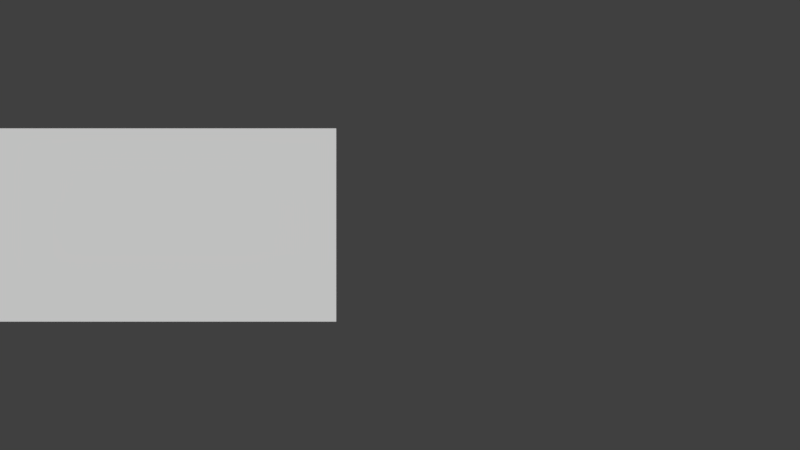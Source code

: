# Source: LibGui.blend  (saved by Blender 2.79.0; exported with 4.5.12 LTS)
import bpy
from mathutils import Matrix  # noqa: F401  (used for matrix-valued properties, if any)

bpy.ops.wm.read_factory_settings(use_empty=True)
scene = bpy.context.scene
scene.name = 'LibGui'

# ---- collections
col_collection_1 = bpy.data.collections.new('Collection 1'); scene.collection.children.link(col_collection_1)
col_collection_1.hide_render = True
col_collection_1.hide_viewport = True
col_collection_2 = bpy.data.collections.new('Collection 2'); scene.collection.children.link(col_collection_2)
col_collection_2.hide_render = True
col_collection_2.hide_viewport = True
col_collection_3 = bpy.data.collections.new('Collection 3'); scene.collection.children.link(col_collection_3)
col_collection_3.hide_render = True
col_collection_3.hide_viewport = True
col_collection_11 = bpy.data.collections.new('Collection 11'); scene.collection.children.link(col_collection_11)
col_collection_11.hide_render = True
col_collection_11.hide_viewport = True
col_collection_12 = bpy.data.collections.new('Collection 12'); scene.collection.children.link(col_collection_12)
col_collection_12.hide_render = True
col_collection_12.hide_viewport = True
col_collection_13 = bpy.data.collections.new('Collection 13'); scene.collection.children.link(col_collection_13)
col_guicheckbox = bpy.data.collections.new('GuiCheckbox')  # instanced only; not linked into the scene
col_hidden_3_001 = bpy.data.collections.new('Hidden 3.001'); col_guicheckbox.children.link(col_hidden_3_001)
col_hidden_3_001.hide_render = True
col_hidden_3_001.hide_viewport = True
col_guibutton = bpy.data.collections.new('GuiButton')  # instanced only; not linked into the scene
col_hidden_3 = bpy.data.collections.new('Hidden 3'); col_guibutton.children.link(col_hidden_3)
col_hidden_3.hide_render = True
col_hidden_3.hide_viewport = True
col_guitext = bpy.data.collections.new('GuiText')  # instanced only; not linked into the scene
col_hidden_3_002 = bpy.data.collections.new('Hidden 3.002'); col_guitext.children.link(col_hidden_3_002)
col_hidden_3_002.hide_render = True
col_hidden_3_002.hide_viewport = True

# ---- materials (node trees are filled in below, after node groups)
mat_txtchar4 = bpy.data.materials.new('_TxtChar4')
mat_txtchar4.alpha_threshold = 0.0
mat_txtchar4.use_transparent_shadow = False
mat_txtchar4.roughness = 0.5
mat_txtchar4.specular_intensity = 0.0
mat_txtchar3 = bpy.data.materials.new('_TxtChar3')
mat_txtchar3.alpha_threshold = 0.0
mat_txtchar3.use_transparent_shadow = False
mat_txtchar3.roughness = 0.5
mat_txtchar3.specular_intensity = 0.0
mat_txtchar5 = bpy.data.materials.new('_TxtChar5')
mat_txtchar5.alpha_threshold = 0.0
mat_txtchar5.use_transparent_shadow = False
mat_txtchar5.roughness = 0.5
mat_txtchar5.specular_intensity = 0.0
mat_txtchar2 = bpy.data.materials.new('_TxtChar2')
mat_txtchar2.alpha_threshold = 0.0
mat_txtchar2.use_transparent_shadow = False
mat_txtchar2.roughness = 0.5
mat_txtchar2.specular_intensity = 0.0
mat_txtchar1 = bpy.data.materials.new('_TxtChar1')
mat_txtchar1.alpha_threshold = 0.0
mat_txtchar1.use_transparent_shadow = False
mat_txtchar1.roughness = 0.5
mat_txtchar1.specular_intensity = 0.0
mat_guiwidget = bpy.data.materials.new('GuiWidget')
mat_guiwidget.alpha_threshold = 0.0
mat_guiwidget.use_transparent_shadow = False
mat_guiwidget.diffuse_color = (1.0, 1.0, 1.0, 1.0)
mat_guiwidget.roughness = 0.5
mat_guiwidget.specular_intensity = 0.0
mat_logo_macaw_squad = bpy.data.materials.new('logo_Macaw_squad')
mat_logo_macaw_squad.alpha_threshold = 0.0
mat_logo_macaw_squad.use_transparent_shadow = False
mat_logo_macaw_squad.roughness = 0.5
mat_logo_macaw_squad.specular_intensity = 0.0

# ---- material node trees

# ---- world
world_world = bpy.data.worlds.new('World'); scene.world = world_world
world_world.color = (0.05088, 0.05088, 0.05088)
world_world.use_sun_shadow = False
world_world.sun_shadow_jitter_overblur = 0.0
world_world.cycles.sampling_method = 'MANUAL'

# ---- cameras
cam_camera = bpy.data.cameras.new('Camera')
cam_camera.clip_end = 100.0
cam_camera.lens = 35.0
cam_camera.sensor_width = 32.0
cam_camera.sensor_height = 18.0
cam_camera.display_size = 2.0
cam_camera.dof.focus_distance = 0.0
cam_camera.dof.aperture_fstop = 128.0
cam_camera.dof.aperture_blades = 6

# ---- meshes
me_txtchar4 = bpy.data.meshes.new('_TxtChar4')
me_txtchar4.from_pydata([(0.0, -1.0, 1.192e-07), (1.0, -1.0, -5.96e-08), (0.0, 7.105e-15, 8.742e-08), (1.0, -7.105e-15, -8.742e-08)], [], [(0, 1, 3, 2)])
_uv = me_txtchar4.uv_layers.new(name='UVMap')
_uv.uv.foreach_set('vector', [0.0, 0.0, 1.0, 0.0, 1.0, 1.0, 0.0, 1.0])
me_txtchar4.materials.append(mat_txtchar4)
me_txtchar4.use_remesh_preserve_volume = False
me_txtchar4.use_remesh_preserve_attributes = False
me_txtchar4.use_mirror_vertex_groups = False
me_txtchar4.update()
me_txtchar3 = bpy.data.meshes.new('_TxtChar3')
me_txtchar3.from_pydata([(0.0, -1.0, 1.192e-07), (1.0, -1.0, -5.96e-08), (0.0, 7.105e-15, 8.742e-08), (1.0, -7.105e-15, -8.742e-08)], [], [(0, 1, 3, 2)])
_uv = me_txtchar3.uv_layers.new(name='UVMap')
_uv.uv.foreach_set('vector', [0.0, 0.0, 1.0, 0.0, 1.0, 1.0, 0.0, 1.0])
me_txtchar3.materials.append(mat_txtchar3)
me_txtchar3.use_remesh_preserve_volume = False
me_txtchar3.use_remesh_preserve_attributes = False
me_txtchar3.use_mirror_vertex_groups = False
me_txtchar3.update()
me_txtchar5 = bpy.data.meshes.new('_TxtChar5')
me_txtchar5.from_pydata([(0.0, -1.0, 1.192e-07), (1.0, -1.0, -5.96e-08), (0.0, 7.105e-15, 8.742e-08), (1.0, -7.105e-15, -8.742e-08)], [], [(0, 1, 3, 2)])
_uv = me_txtchar5.uv_layers.new(name='UVMap')
_uv.uv.foreach_set('vector', [0.0, 0.0, 1.0, 0.0, 1.0, 1.0, 0.0, 1.0])
me_txtchar5.materials.append(mat_txtchar5)
me_txtchar5.use_remesh_preserve_volume = False
me_txtchar5.use_remesh_preserve_attributes = False
me_txtchar5.use_mirror_vertex_groups = False
me_txtchar5.update()
me_txtchar2 = bpy.data.meshes.new('_TxtChar2')
me_txtchar2.from_pydata([(0.0, -1.0, 1.192e-07), (1.0, -1.0, -5.96e-08), (0.0, 7.105e-15, 8.742e-08), (1.0, -7.105e-15, -8.742e-08)], [], [(0, 1, 3, 2)])
_uv = me_txtchar2.uv_layers.new(name='UVMap')
_uv.uv.foreach_set('vector', [0.0, 0.0, 1.0, 0.0, 1.0, 1.0, 0.0, 1.0])
me_txtchar2.materials.append(mat_txtchar2)
me_txtchar2.use_remesh_preserve_volume = False
me_txtchar2.use_remesh_preserve_attributes = False
me_txtchar2.use_mirror_vertex_groups = False
me_txtchar2.update()
me_txtcharblank = bpy.data.meshes.new('_TxtCharBlank')
me_txtcharblank.from_pydata([(2.98e-08, -1.0, 0.0), (1.0, -1.0, 0.0), (2.98e-08, 0.0, 0.0), (1.0, 0.0, 0.0)], [], [(0, 1, 3, 2)])
me_txtcharblank.use_remesh_preserve_volume = False
me_txtcharblank.use_remesh_preserve_attributes = False
me_txtcharblank.use_mirror_vertex_groups = False
me_txtcharblank.update()
me_txtchar1 = bpy.data.meshes.new('_TxtChar1')
me_txtchar1.from_pydata([(0.0, -1.0, 1.192e-07), (1.0, -1.0, -5.96e-08), (0.0, 7.105e-15, 8.742e-08), (1.0, -7.105e-15, -8.742e-08)], [], [(0, 1, 3, 2)])
_uv = me_txtchar1.uv_layers.new(name='UVMap')
_uv.uv.foreach_set('vector', [0.0, 0.0, 1.0, 0.0, 1.0, 1.0, 0.0, 1.0])
me_txtchar1.materials.append(mat_txtchar1)
me_txtchar1.use_remesh_preserve_volume = False
me_txtchar1.use_remesh_preserve_attributes = False
me_txtchar1.use_mirror_vertex_groups = False
me_txtchar1.update()
me_button = bpy.data.meshes.new('Button')
me_button.from_pydata([(0.0, -1.0, -0.1), (1.0, -1.0, -0.1), (0.0, 0.0, -0.1), (1.0, 0.0, -0.1), (0.07028, -1.0, -0.1), (0.9297, -1.0, -0.1), (0.9297, 0.0, -0.1), (0.07028, 0.0, -0.1)], [], [(5, 1, 3, 6), (0, 4, 7, 2), (4, 5, 6, 7)])
_uv = me_button.uv_layers.new(name='UVMap')
_uv.uv.foreach_set('vector', [0.9535, 0.1033, 1.0, 0.1033, 1.0, 0.4239, 0.9535, 0.4239, 6.048e-07, 0.1033, 0.04651, 0.1033, 0.04651, 0.4239, 0.0, 0.4239, 0.04651, 0.1033, 0.9535, 0.1033, 0.9535, 0.4239, 0.04651, 0.4239])
me_button.materials.append(mat_guiwidget)
me_button.use_remesh_preserve_volume = False
me_button.use_remesh_preserve_attributes = False
me_button.use_mirror_vertex_groups = False
me_button.update()
me_checkbox = bpy.data.meshes.new('Checkbox')
me_checkbox.from_pydata([(0.0, -1.0, 0.0), (1.0, -1.0, 0.0), (0.0, 0.0, 0.0), (1.0, 0.0, 0.0), (0.0, -1.0, 0.0), (1.0, -1.0, 0.0), (0.0, 0.0, 0.0), (1.0, 0.0, 0.0)], [], [(0, 1, 3, 2), (4, 5, 7, 6)])
_uv = me_checkbox.uv_layers.new(name='UVMap')
_uv.uv.foreach_set('vector', [0.5883, 0.5333, 0.7731, 0.5333, 0.7731, 0.9751, 0.5883, 0.9751, 0.789, 0.5333, 0.9738, 0.5333, 0.9738, 0.9751, 0.789, 0.9751])
me_checkbox.materials.append(mat_guiwidget)
me_checkbox.use_remesh_preserve_volume = False
me_checkbox.use_remesh_preserve_attributes = False
me_checkbox.use_mirror_vertex_groups = False
me_checkbox.update()
me_plane = bpy.data.meshes.new('Plane')
me_plane.from_pydata([(-4.883, -2.441, 0.0), (4.883, -2.441, 0.0), (-4.883, 2.441, 0.0), (4.883, 2.441, 0.0)], [], [(0, 1, 3, 2)])
_uv = me_plane.uv_layers.new(name='UVMap')
_uv.uv.foreach_set('vector', [3.01e-07, 0.0, 1.0, 3.387e-07, 1.0, 1.0, 0.0, 1.0])
me_plane.materials.append(mat_logo_macaw_squad)
me_plane.use_remesh_preserve_volume = False
me_plane.use_remesh_preserve_attributes = False
me_plane.use_mirror_vertex_groups = False
me_plane.update()

# ---- objects
ob_guicheckbox = bpy.data.objects.new('GuiCheckbox', None)
ob_guibutton = bpy.data.objects.new('GuiButton', None)
ob_textupdated = bpy.data.objects.new('TextUpdated', None)
ob_textliteral = bpy.data.objects.new('TextLiteral', None)
ob_camera = bpy.data.objects.new('Camera', cam_camera)
ob_textreference = bpy.data.objects.new('TextReference', None)
ob_textparent = bpy.data.objects.new('_TextParent', None)
ob_txtchar4 = bpy.data.objects.new('_TxtChar4', me_txtchar4)
ob_txtchar3 = bpy.data.objects.new('_TxtChar3', me_txtchar3)
ob_txtchar5 = bpy.data.objects.new('_TxtChar5', me_txtchar5)
ob_txtchar2 = bpy.data.objects.new('_TxtChar2', me_txtchar2)
ob_txtcharblank = bpy.data.objects.new('_TxtCharBlank', me_txtcharblank)
ob_txtchar1 = bpy.data.objects.new('_TxtChar1', me_txtchar1)
ob_button = bpy.data.objects.new('Button', me_button)
ob_checkbox = bpy.data.objects.new('Checkbox', me_checkbox)
ob_plane = bpy.data.objects.new('Plane', me_plane)

# ---- transforms, parenting, visibility, modifiers, constraints
ob_guicheckbox.location = (3.0, -3.0, 0.0)
ob_guicheckbox.empty_image_offset = (0.0, 0.0)
ob_guicheckbox.show_instancer_for_render = False
ob_guicheckbox.instance_type = 'COLLECTION'
ob_guicheckbox.lineart.crease_threshold = 0.0
ob_guibutton.location = (2.0, -4.0, 0.0)
ob_guibutton.empty_image_offset = (0.0, 0.0)
ob_guibutton.show_instancer_for_render = False
ob_guibutton.instance_type = 'COLLECTION'
ob_guibutton.lineart.crease_threshold = 0.0
ob_textupdated.location = (-0.5023, -1.299, 2.384e-07)
ob_textupdated.empty_image_offset = (0.0, 0.0)
ob_textupdated.show_instancer_for_render = False
ob_textupdated.instance_type = 'COLLECTION'
ob_textupdated.lineart.crease_threshold = 0.0
ob_textliteral.location = (-0.5023, 2.701, -1.49e-08)
ob_textliteral.empty_image_offset = (0.0, 0.0)
ob_textliteral.show_instancer_for_render = False
ob_textliteral.instance_type = 'COLLECTION'
ob_textliteral.lineart.crease_threshold = 0.0
ob_camera.location = (6.493, 1.812e-07, 22.1)
ob_camera.rotation_euler = (1.192e-07, 2.806e-07, -3.589e-07)
ob_camera.scale = (1.0, 1.0, 1.0)
ob_camera.lineart.crease_threshold = 0.0
ob_textreference.location = (0.0, 5.0, 0.0)
ob_textreference.empty_image_offset = (0.0, 0.0)
ob_textreference.show_instancer_for_render = False
ob_textreference.instance_type = 'COLLECTION'
ob_textreference.lineart.crease_threshold = 0.0
ob_textparent.location = (0.0, 0.0, 0.0)
ob_textparent.empty_image_offset = (0.0, 0.0)
ob_textparent.lineart.crease_threshold = 0.0
ob_txtchar4.location = (0.0, 0.0, 0.0)
ob_txtchar4.show_wire = True
ob_txtchar4.show_all_edges = True
ob_txtchar4.lineart.crease_threshold = 0.0
ob_txtchar3.location = (0.0, 0.0, 0.0)
ob_txtchar3.show_wire = True
ob_txtchar3.show_all_edges = True
ob_txtchar3.lineart.crease_threshold = 0.0
ob_txtchar5.location = (0.0, 0.0, 0.0)
ob_txtchar5.show_wire = True
ob_txtchar5.show_all_edges = True
ob_txtchar5.lineart.crease_threshold = 0.0
ob_txtchar2.location = (0.0, 0.0, 0.0)
ob_txtchar2.show_wire = True
ob_txtchar2.show_all_edges = True
ob_txtchar2.lineart.crease_threshold = 0.0
ob_txtcharblank.location = (0.0, 0.0, 0.0)
ob_txtcharblank.hide_render = True
ob_txtcharblank.display_type = 'WIRE'
ob_txtcharblank.show_wire = True
ob_txtcharblank.show_all_edges = True
ob_txtcharblank.lineart.crease_threshold = 0.0
ob_txtchar1.location = (0.0, 0.0, 0.0)
ob_txtchar1.show_wire = True
ob_txtchar1.show_all_edges = True
ob_txtchar1.lineart.crease_threshold = 0.0
ob_button.location = (0.0, 0.0, 0.0)
ob_button.lineart.crease_threshold = 0.0
ob_checkbox.location = (-1.0, 0.0, 0.0)
ob_checkbox.lineart.crease_threshold = 0.0
ob_plane.location = (0.0, 0.0, 0.0)
ob_plane.lineart.crease_threshold = 0.0
ob_guicheckbox.instance_collection = col_guicheckbox
ob_guibutton.instance_collection = col_guibutton
ob_textupdated.instance_collection = col_guitext
ob_textliteral.instance_collection = col_guitext
ob_textreference.instance_collection = col_guitext

# ---- collection membership
col_collection_1.objects.link(ob_guicheckbox)
col_collection_1.objects.link(ob_guibutton)
col_collection_1.objects.link(ob_textupdated)
col_collection_1.objects.link(ob_textliteral)
col_collection_1.objects.link(ob_camera)
col_collection_1.objects.link(ob_textreference)
col_collection_2.objects.link(ob_textparent)
col_collection_3.objects.link(ob_txtchar4)
col_collection_3.objects.link(ob_txtchar3)
col_collection_3.objects.link(ob_txtchar5)
col_collection_3.objects.link(ob_txtchar2)
col_collection_3.objects.link(ob_txtcharblank)
col_collection_3.objects.link(ob_txtchar1)
col_collection_11.objects.link(ob_button)
col_collection_12.objects.link(ob_checkbox)
col_collection_13.objects.link(ob_plane)
col_guicheckbox.objects.link(ob_checkbox)
col_guicheckbox.objects.link(ob_textparent)
col_hidden_3_001.objects.link(ob_txtchar4)
col_hidden_3_001.objects.link(ob_txtchar3)
col_hidden_3_001.objects.link(ob_txtchar5)
col_hidden_3_001.objects.link(ob_txtchar2)
col_hidden_3_001.objects.link(ob_txtcharblank)
col_hidden_3_001.objects.link(ob_txtchar1)
col_guibutton.objects.link(ob_textparent)
col_guibutton.objects.link(ob_button)
col_hidden_3.objects.link(ob_txtchar4)
col_hidden_3.objects.link(ob_txtchar3)
col_hidden_3.objects.link(ob_txtchar5)
col_hidden_3.objects.link(ob_txtchar2)
col_hidden_3.objects.link(ob_txtcharblank)
col_hidden_3.objects.link(ob_txtchar1)
col_guitext.objects.link(ob_textparent)
col_hidden_3_002.objects.link(ob_txtchar4)
col_hidden_3_002.objects.link(ob_txtchar3)
col_hidden_3_002.objects.link(ob_txtchar5)
col_hidden_3_002.objects.link(ob_txtchar2)
col_hidden_3_002.objects.link(ob_txtcharblank)
col_hidden_3_002.objects.link(ob_txtchar1)

# ---- scene / render settings (as saved in the file)
scene.camera = ob_camera
scene.frame_start = 1; scene.frame_end = 250; scene.frame_set(0)
scene.render.engine = 'BLENDER_EEVEE_NEXT'
scene.render.resolution_percentage = 50
scene.render.dither_intensity = 0.0
scene.cycles.use_denoising = False
scene.cycles.samples = 128
scene.cycles.sampling_pattern = 'TABULATED_SOBOL'
scene.cycles.use_adaptive_sampling = False
scene.cycles.use_light_tree = False
scene.cycles.blur_glossy = 0.0
scene.cycles.sample_clamp_indirect = 0.0
scene.view_settings.view_transform = 'Standard'
bpy.context.view_layer.update()

# ---- added for rendering (the .blend has no usable light): sun
light_auto_sun = bpy.data.lights.new('AutoSun', 'SUN')
light_auto_sun.energy = 3.0
light_auto_sun.angle = 0.0523599
ob_auto_sun = bpy.data.objects.new('AutoSun', light_auto_sun)
scene.collection.objects.link(ob_auto_sun)
ob_auto_sun.rotation_euler = (0.872665, 0.174533, 0.523599)
bpy.context.view_layer.update()
